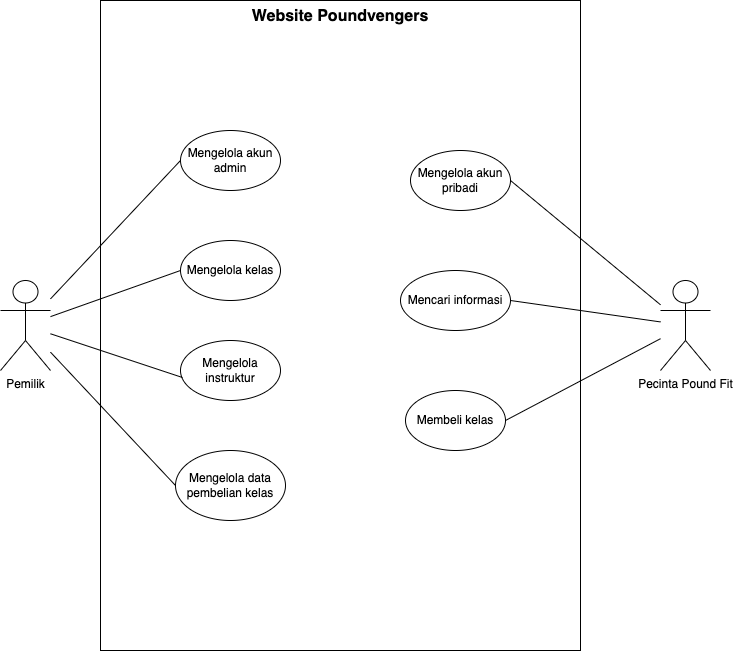

The diagram above was exported from draw.io. Its source (the exported page's mxGraphModel, read from the mxfile embedded in the PNG):
<mxGraphModel dx="1194" dy="824" grid="1" gridSize="10" guides="1" tooltips="1" connect="1" arrows="1" fold="1" page="1" pageScale="1" pageWidth="850" pageHeight="1100" math="0" shadow="0">
  <root>
    <mxCell id="0" />
    <mxCell id="1" parent="0" />
    <mxCell id="gTciTxR6zOK9VGamjgun-1" value="&lt;font style=&quot;font-size: 16px;&quot;&gt;Website Poundvengers&lt;/font&gt;" style="shape=rect;html=1;verticalAlign=top;fontStyle=1;whiteSpace=wrap;align=center;" parent="1" vertex="1">
      <mxGeometry x="190" y="140" width="480" height="650" as="geometry" />
    </mxCell>
    <mxCell id="gTciTxR6zOK9VGamjgun-2" value="Pemilik" style="shape=umlActor;html=1;verticalLabelPosition=bottom;verticalAlign=top;align=center;" parent="1" vertex="1">
      <mxGeometry x="90" y="420" width="50" height="90" as="geometry" />
    </mxCell>
    <mxCell id="gTciTxR6zOK9VGamjgun-3" value="Pecinta Pound Fit" style="shape=umlActor;html=1;verticalLabelPosition=bottom;verticalAlign=top;align=center;" parent="1" vertex="1">
      <mxGeometry x="750" y="420" width="50" height="90" as="geometry" />
    </mxCell>
    <mxCell id="gTciTxR6zOK9VGamjgun-5" value="Mengelola akun admin" style="ellipse;whiteSpace=wrap;html=1;" parent="1" vertex="1">
      <mxGeometry x="270" y="270" width="100" height="60" as="geometry" />
    </mxCell>
    <mxCell id="gTciTxR6zOK9VGamjgun-6" value="Mengelola kelas" style="ellipse;whiteSpace=wrap;html=1;" parent="1" vertex="1">
      <mxGeometry x="270" y="380" width="100" height="60" as="geometry" />
    </mxCell>
    <mxCell id="gTciTxR6zOK9VGamjgun-7" value="Mengelola instruktur" style="ellipse;whiteSpace=wrap;html=1;" parent="1" vertex="1">
      <mxGeometry x="270" y="480" width="100" height="60" as="geometry" />
    </mxCell>
    <mxCell id="gTciTxR6zOK9VGamjgun-8" value="Mengelola data pembelian kelas" style="ellipse;whiteSpace=wrap;html=1;" parent="1" vertex="1">
      <mxGeometry x="265" y="590" width="110" height="70" as="geometry" />
    </mxCell>
    <mxCell id="gTciTxR6zOK9VGamjgun-9" value="" style="edgeStyle=none;html=1;endArrow=none;verticalAlign=bottom;rounded=0;entryX=0;entryY=0.5;entryDx=0;entryDy=0;" parent="1" source="gTciTxR6zOK9VGamjgun-2" target="gTciTxR6zOK9VGamjgun-5" edge="1">
      <mxGeometry width="160" relative="1" as="geometry">
        <mxPoint x="340" y="420" as="sourcePoint" />
        <mxPoint x="500" y="420" as="targetPoint" />
      </mxGeometry>
    </mxCell>
    <mxCell id="gTciTxR6zOK9VGamjgun-10" value="" style="edgeStyle=none;html=1;endArrow=none;verticalAlign=bottom;rounded=0;entryX=0;entryY=0.5;entryDx=0;entryDy=0;" parent="1" source="gTciTxR6zOK9VGamjgun-2" target="gTciTxR6zOK9VGamjgun-6" edge="1">
      <mxGeometry width="160" relative="1" as="geometry">
        <mxPoint x="170" y="436" as="sourcePoint" />
        <mxPoint x="250" y="310" as="targetPoint" />
      </mxGeometry>
    </mxCell>
    <mxCell id="gTciTxR6zOK9VGamjgun-11" value="" style="edgeStyle=none;html=1;endArrow=none;verticalAlign=bottom;rounded=0;entryX=0.02;entryY=0.617;entryDx=0;entryDy=0;entryPerimeter=0;" parent="1" source="gTciTxR6zOK9VGamjgun-2" target="gTciTxR6zOK9VGamjgun-7" edge="1">
      <mxGeometry width="160" relative="1" as="geometry">
        <mxPoint x="180" y="446" as="sourcePoint" />
        <mxPoint x="260" y="320" as="targetPoint" />
      </mxGeometry>
    </mxCell>
    <mxCell id="gTciTxR6zOK9VGamjgun-12" value="" style="edgeStyle=none;html=1;endArrow=none;verticalAlign=bottom;rounded=0;entryX=0;entryY=0.5;entryDx=0;entryDy=0;" parent="1" source="gTciTxR6zOK9VGamjgun-2" target="gTciTxR6zOK9VGamjgun-8" edge="1">
      <mxGeometry width="160" relative="1" as="geometry">
        <mxPoint x="190" y="456" as="sourcePoint" />
        <mxPoint x="270" y="330" as="targetPoint" />
      </mxGeometry>
    </mxCell>
    <mxCell id="gTciTxR6zOK9VGamjgun-13" value="Mengelola akun pribadi" style="ellipse;whiteSpace=wrap;html=1;" parent="1" vertex="1">
      <mxGeometry x="500" y="290" width="100" height="60" as="geometry" />
    </mxCell>
    <mxCell id="gTciTxR6zOK9VGamjgun-14" value="Mencari informasi" style="ellipse;whiteSpace=wrap;html=1;" parent="1" vertex="1">
      <mxGeometry x="490" y="410" width="110" height="60" as="geometry" />
    </mxCell>
    <mxCell id="gTciTxR6zOK9VGamjgun-16" value="Membeli kelas" style="ellipse;whiteSpace=wrap;html=1;" parent="1" vertex="1">
      <mxGeometry x="495" y="530" width="100" height="60" as="geometry" />
    </mxCell>
    <mxCell id="gTciTxR6zOK9VGamjgun-18" value="" style="edgeStyle=none;html=1;endArrow=none;verticalAlign=bottom;rounded=0;exitX=1;exitY=0.5;exitDx=0;exitDy=0;" parent="1" source="gTciTxR6zOK9VGamjgun-13" target="gTciTxR6zOK9VGamjgun-3" edge="1">
      <mxGeometry width="160" relative="1" as="geometry">
        <mxPoint x="340" y="420" as="sourcePoint" />
        <mxPoint x="500" y="420" as="targetPoint" />
      </mxGeometry>
    </mxCell>
    <mxCell id="gTciTxR6zOK9VGamjgun-19" value="" style="edgeStyle=none;html=1;endArrow=none;verticalAlign=bottom;rounded=0;exitX=1;exitY=0.5;exitDx=0;exitDy=0;" parent="1" source="gTciTxR6zOK9VGamjgun-14" target="gTciTxR6zOK9VGamjgun-3" edge="1">
      <mxGeometry width="160" relative="1" as="geometry">
        <mxPoint x="340" y="420" as="sourcePoint" />
        <mxPoint x="710" y="470" as="targetPoint" />
      </mxGeometry>
    </mxCell>
    <mxCell id="gTciTxR6zOK9VGamjgun-20" value="" style="edgeStyle=none;html=1;endArrow=none;verticalAlign=bottom;rounded=0;exitX=1;exitY=0.5;exitDx=0;exitDy=0;" parent="1" source="gTciTxR6zOK9VGamjgun-16" target="gTciTxR6zOK9VGamjgun-3" edge="1">
      <mxGeometry width="160" relative="1" as="geometry">
        <mxPoint x="340" y="420" as="sourcePoint" />
        <mxPoint x="500" y="420" as="targetPoint" />
      </mxGeometry>
    </mxCell>
  </root>
</mxGraphModel>